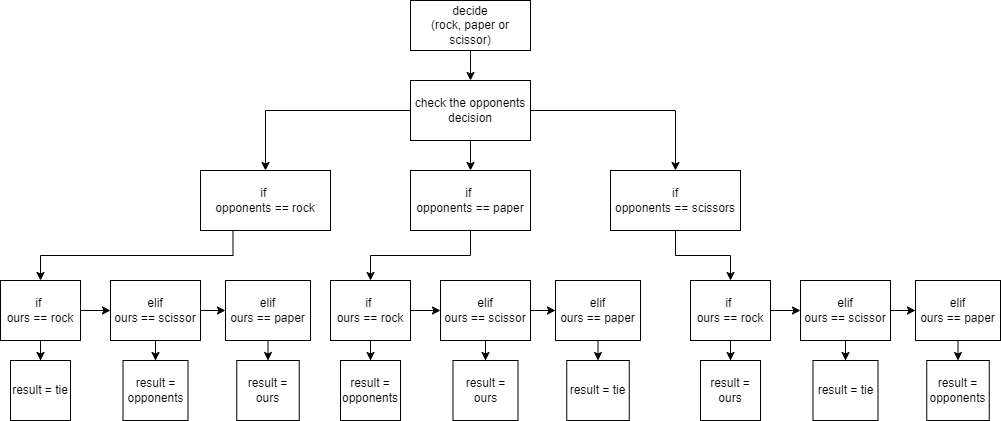

The diagram above was exported from draw.io. Its source (the exported page's mxGraphModel, read from the mxfile embedded in the PNG):
<mxGraphModel dx="1290" dy="522" grid="1" gridSize="10" guides="1" tooltips="1" connect="1" arrows="1" fold="1" page="1" pageScale="1" pageWidth="850" pageHeight="1100" math="0" shadow="0">
  <root>
    <mxCell id="0" />
    <mxCell id="1" parent="0" />
    <mxCell id="ocZrQ3FXsVRiv1KHPSTy-4" style="edgeStyle=orthogonalEdgeStyle;rounded=0;orthogonalLoop=1;jettySize=auto;html=1;" edge="1" parent="1" source="ocZrQ3FXsVRiv1KHPSTy-1">
      <mxGeometry relative="1" as="geometry">
        <mxPoint x="510" y="100" as="targetPoint" />
      </mxGeometry>
    </mxCell>
    <mxCell id="ocZrQ3FXsVRiv1KHPSTy-1" value="decide&lt;div&gt;(rock, paper or scissor)&lt;/div&gt;" style="rounded=0;whiteSpace=wrap;html=1;" vertex="1" parent="1">
      <mxGeometry x="450" y="20" width="120" height="50" as="geometry" />
    </mxCell>
    <mxCell id="ocZrQ3FXsVRiv1KHPSTy-19" style="edgeStyle=orthogonalEdgeStyle;rounded=0;orthogonalLoop=1;jettySize=auto;html=1;exitX=0.25;exitY=1;exitDx=0;exitDy=0;" edge="1" parent="1" source="ocZrQ3FXsVRiv1KHPSTy-9" target="ocZrQ3FXsVRiv1KHPSTy-18">
      <mxGeometry relative="1" as="geometry" />
    </mxCell>
    <mxCell id="ocZrQ3FXsVRiv1KHPSTy-9" value="if&amp;nbsp;&lt;div&gt;opponents == rock&lt;/div&gt;" style="rounded=0;whiteSpace=wrap;html=1;" vertex="1" parent="1">
      <mxGeometry x="240" y="190" width="130" height="60" as="geometry" />
    </mxCell>
    <mxCell id="ocZrQ3FXsVRiv1KHPSTy-15" style="edgeStyle=orthogonalEdgeStyle;rounded=0;orthogonalLoop=1;jettySize=auto;html=1;" edge="1" parent="1" source="ocZrQ3FXsVRiv1KHPSTy-10" target="ocZrQ3FXsVRiv1KHPSTy-9">
      <mxGeometry relative="1" as="geometry" />
    </mxCell>
    <mxCell id="ocZrQ3FXsVRiv1KHPSTy-16" style="edgeStyle=orthogonalEdgeStyle;rounded=0;orthogonalLoop=1;jettySize=auto;html=1;" edge="1" parent="1" source="ocZrQ3FXsVRiv1KHPSTy-10" target="ocZrQ3FXsVRiv1KHPSTy-11">
      <mxGeometry relative="1" as="geometry" />
    </mxCell>
    <mxCell id="ocZrQ3FXsVRiv1KHPSTy-17" value="" style="edgeStyle=orthogonalEdgeStyle;rounded=0;orthogonalLoop=1;jettySize=auto;html=1;" edge="1" parent="1" source="ocZrQ3FXsVRiv1KHPSTy-10" target="ocZrQ3FXsVRiv1KHPSTy-13">
      <mxGeometry relative="1" as="geometry" />
    </mxCell>
    <mxCell id="ocZrQ3FXsVRiv1KHPSTy-10" value="check the opponents decision" style="rounded=0;whiteSpace=wrap;html=1;" vertex="1" parent="1">
      <mxGeometry x="450" y="100" width="120" height="60" as="geometry" />
    </mxCell>
    <mxCell id="ocZrQ3FXsVRiv1KHPSTy-53" value="" style="edgeStyle=orthogonalEdgeStyle;rounded=0;orthogonalLoop=1;jettySize=auto;html=1;" edge="1" parent="1" source="ocZrQ3FXsVRiv1KHPSTy-11" target="ocZrQ3FXsVRiv1KHPSTy-44">
      <mxGeometry relative="1" as="geometry" />
    </mxCell>
    <mxCell id="ocZrQ3FXsVRiv1KHPSTy-11" value="if&lt;div&gt;opponents == scissors&lt;/div&gt;" style="rounded=0;whiteSpace=wrap;html=1;" vertex="1" parent="1">
      <mxGeometry x="650" y="190" width="130" height="60" as="geometry" />
    </mxCell>
    <mxCell id="ocZrQ3FXsVRiv1KHPSTy-41" value="" style="edgeStyle=orthogonalEdgeStyle;rounded=0;orthogonalLoop=1;jettySize=auto;html=1;" edge="1" parent="1" source="ocZrQ3FXsVRiv1KHPSTy-13" target="ocZrQ3FXsVRiv1KHPSTy-32">
      <mxGeometry relative="1" as="geometry" />
    </mxCell>
    <mxCell id="ocZrQ3FXsVRiv1KHPSTy-13" value="if&amp;nbsp;&lt;div&gt;opponents == paper&lt;/div&gt;" style="rounded=0;whiteSpace=wrap;html=1;" vertex="1" parent="1">
      <mxGeometry x="450" y="190" width="120" height="60" as="geometry" />
    </mxCell>
    <mxCell id="ocZrQ3FXsVRiv1KHPSTy-22" value="" style="edgeStyle=orthogonalEdgeStyle;rounded=0;orthogonalLoop=1;jettySize=auto;html=1;" edge="1" parent="1" source="ocZrQ3FXsVRiv1KHPSTy-18" target="ocZrQ3FXsVRiv1KHPSTy-21">
      <mxGeometry relative="1" as="geometry" />
    </mxCell>
    <mxCell id="ocZrQ3FXsVRiv1KHPSTy-23" value="" style="edgeStyle=orthogonalEdgeStyle;rounded=0;orthogonalLoop=1;jettySize=auto;html=1;" edge="1" parent="1" source="ocZrQ3FXsVRiv1KHPSTy-18" target="ocZrQ3FXsVRiv1KHPSTy-20">
      <mxGeometry relative="1" as="geometry" />
    </mxCell>
    <mxCell id="ocZrQ3FXsVRiv1KHPSTy-18" value="if&amp;nbsp;&lt;div&gt;ours == rock&lt;/div&gt;" style="rounded=0;whiteSpace=wrap;html=1;" vertex="1" parent="1">
      <mxGeometry x="40" y="300" width="80" height="60" as="geometry" />
    </mxCell>
    <mxCell id="ocZrQ3FXsVRiv1KHPSTy-25" value="" style="edgeStyle=orthogonalEdgeStyle;rounded=0;orthogonalLoop=1;jettySize=auto;html=1;" edge="1" parent="1" source="ocZrQ3FXsVRiv1KHPSTy-20" target="ocZrQ3FXsVRiv1KHPSTy-24">
      <mxGeometry relative="1" as="geometry" />
    </mxCell>
    <mxCell id="ocZrQ3FXsVRiv1KHPSTy-27" value="" style="edgeStyle=orthogonalEdgeStyle;rounded=0;orthogonalLoop=1;jettySize=auto;html=1;" edge="1" parent="1" source="ocZrQ3FXsVRiv1KHPSTy-20" target="ocZrQ3FXsVRiv1KHPSTy-26">
      <mxGeometry relative="1" as="geometry" />
    </mxCell>
    <mxCell id="ocZrQ3FXsVRiv1KHPSTy-20" value="elif&lt;div&gt;ours == scissor&lt;/div&gt;" style="rounded=0;whiteSpace=wrap;html=1;" vertex="1" parent="1">
      <mxGeometry x="150" y="300" width="90" height="60" as="geometry" />
    </mxCell>
    <mxCell id="ocZrQ3FXsVRiv1KHPSTy-21" value="result = tie" style="whiteSpace=wrap;html=1;rounded=0;" vertex="1" parent="1">
      <mxGeometry x="50" y="380" width="60" height="60" as="geometry" />
    </mxCell>
    <mxCell id="ocZrQ3FXsVRiv1KHPSTy-24" value="result = opponents" style="rounded=0;whiteSpace=wrap;html=1;" vertex="1" parent="1">
      <mxGeometry x="162.5" y="380" width="65" height="60" as="geometry" />
    </mxCell>
    <mxCell id="ocZrQ3FXsVRiv1KHPSTy-29" value="" style="edgeStyle=orthogonalEdgeStyle;rounded=0;orthogonalLoop=1;jettySize=auto;html=1;" edge="1" parent="1" source="ocZrQ3FXsVRiv1KHPSTy-26" target="ocZrQ3FXsVRiv1KHPSTy-28">
      <mxGeometry relative="1" as="geometry" />
    </mxCell>
    <mxCell id="ocZrQ3FXsVRiv1KHPSTy-26" value="elif&lt;div&gt;ours == paper&lt;/div&gt;" style="whiteSpace=wrap;html=1;rounded=0;" vertex="1" parent="1">
      <mxGeometry x="265" y="300" width="85" height="60" as="geometry" />
    </mxCell>
    <mxCell id="ocZrQ3FXsVRiv1KHPSTy-28" value="result = ours" style="rounded=0;whiteSpace=wrap;html=1;" vertex="1" parent="1">
      <mxGeometry x="276.25" y="380" width="62.5" height="60" as="geometry" />
    </mxCell>
    <mxCell id="ocZrQ3FXsVRiv1KHPSTy-30" value="" style="edgeStyle=orthogonalEdgeStyle;rounded=0;orthogonalLoop=1;jettySize=auto;html=1;" edge="1" parent="1" source="ocZrQ3FXsVRiv1KHPSTy-32" target="ocZrQ3FXsVRiv1KHPSTy-36">
      <mxGeometry relative="1" as="geometry" />
    </mxCell>
    <mxCell id="ocZrQ3FXsVRiv1KHPSTy-31" value="" style="edgeStyle=orthogonalEdgeStyle;rounded=0;orthogonalLoop=1;jettySize=auto;html=1;" edge="1" parent="1" source="ocZrQ3FXsVRiv1KHPSTy-32" target="ocZrQ3FXsVRiv1KHPSTy-35">
      <mxGeometry relative="1" as="geometry" />
    </mxCell>
    <mxCell id="ocZrQ3FXsVRiv1KHPSTy-32" value="if&amp;nbsp;&lt;div&gt;ours == rock&lt;/div&gt;" style="rounded=0;whiteSpace=wrap;html=1;" vertex="1" parent="1">
      <mxGeometry x="370" y="300" width="80" height="60" as="geometry" />
    </mxCell>
    <mxCell id="ocZrQ3FXsVRiv1KHPSTy-33" value="" style="edgeStyle=orthogonalEdgeStyle;rounded=0;orthogonalLoop=1;jettySize=auto;html=1;" edge="1" parent="1" source="ocZrQ3FXsVRiv1KHPSTy-35" target="ocZrQ3FXsVRiv1KHPSTy-37">
      <mxGeometry relative="1" as="geometry" />
    </mxCell>
    <mxCell id="ocZrQ3FXsVRiv1KHPSTy-34" value="" style="edgeStyle=orthogonalEdgeStyle;rounded=0;orthogonalLoop=1;jettySize=auto;html=1;" edge="1" parent="1" source="ocZrQ3FXsVRiv1KHPSTy-35" target="ocZrQ3FXsVRiv1KHPSTy-39">
      <mxGeometry relative="1" as="geometry" />
    </mxCell>
    <mxCell id="ocZrQ3FXsVRiv1KHPSTy-35" value="elif&lt;div&gt;ours == scissor&lt;/div&gt;" style="rounded=0;whiteSpace=wrap;html=1;" vertex="1" parent="1">
      <mxGeometry x="480" y="300" width="90" height="60" as="geometry" />
    </mxCell>
    <mxCell id="ocZrQ3FXsVRiv1KHPSTy-36" value="result = opponents" style="whiteSpace=wrap;html=1;rounded=0;" vertex="1" parent="1">
      <mxGeometry x="380" y="380" width="60" height="60" as="geometry" />
    </mxCell>
    <mxCell id="ocZrQ3FXsVRiv1KHPSTy-37" value="result = ours" style="rounded=0;whiteSpace=wrap;html=1;" vertex="1" parent="1">
      <mxGeometry x="492.5" y="380" width="65" height="60" as="geometry" />
    </mxCell>
    <mxCell id="ocZrQ3FXsVRiv1KHPSTy-38" value="" style="edgeStyle=orthogonalEdgeStyle;rounded=0;orthogonalLoop=1;jettySize=auto;html=1;" edge="1" parent="1" source="ocZrQ3FXsVRiv1KHPSTy-39" target="ocZrQ3FXsVRiv1KHPSTy-40">
      <mxGeometry relative="1" as="geometry" />
    </mxCell>
    <mxCell id="ocZrQ3FXsVRiv1KHPSTy-39" value="elif&lt;div&gt;ours == paper&lt;/div&gt;" style="whiteSpace=wrap;html=1;rounded=0;" vertex="1" parent="1">
      <mxGeometry x="595" y="300" width="85" height="60" as="geometry" />
    </mxCell>
    <mxCell id="ocZrQ3FXsVRiv1KHPSTy-40" value="result = tie" style="rounded=0;whiteSpace=wrap;html=1;" vertex="1" parent="1">
      <mxGeometry x="606.25" y="380" width="62.5" height="60" as="geometry" />
    </mxCell>
    <mxCell id="ocZrQ3FXsVRiv1KHPSTy-42" value="" style="edgeStyle=orthogonalEdgeStyle;rounded=0;orthogonalLoop=1;jettySize=auto;html=1;" edge="1" parent="1" source="ocZrQ3FXsVRiv1KHPSTy-44" target="ocZrQ3FXsVRiv1KHPSTy-48">
      <mxGeometry relative="1" as="geometry" />
    </mxCell>
    <mxCell id="ocZrQ3FXsVRiv1KHPSTy-43" value="" style="edgeStyle=orthogonalEdgeStyle;rounded=0;orthogonalLoop=1;jettySize=auto;html=1;" edge="1" parent="1" source="ocZrQ3FXsVRiv1KHPSTy-44" target="ocZrQ3FXsVRiv1KHPSTy-47">
      <mxGeometry relative="1" as="geometry" />
    </mxCell>
    <mxCell id="ocZrQ3FXsVRiv1KHPSTy-44" value="if&amp;nbsp;&lt;div&gt;ours == rock&lt;/div&gt;" style="rounded=0;whiteSpace=wrap;html=1;" vertex="1" parent="1">
      <mxGeometry x="730" y="300" width="80" height="60" as="geometry" />
    </mxCell>
    <mxCell id="ocZrQ3FXsVRiv1KHPSTy-45" value="" style="edgeStyle=orthogonalEdgeStyle;rounded=0;orthogonalLoop=1;jettySize=auto;html=1;" edge="1" parent="1" source="ocZrQ3FXsVRiv1KHPSTy-47" target="ocZrQ3FXsVRiv1KHPSTy-49">
      <mxGeometry relative="1" as="geometry" />
    </mxCell>
    <mxCell id="ocZrQ3FXsVRiv1KHPSTy-46" value="" style="edgeStyle=orthogonalEdgeStyle;rounded=0;orthogonalLoop=1;jettySize=auto;html=1;" edge="1" parent="1" source="ocZrQ3FXsVRiv1KHPSTy-47" target="ocZrQ3FXsVRiv1KHPSTy-51">
      <mxGeometry relative="1" as="geometry" />
    </mxCell>
    <mxCell id="ocZrQ3FXsVRiv1KHPSTy-47" value="elif&lt;div&gt;ours == scissor&lt;/div&gt;" style="rounded=0;whiteSpace=wrap;html=1;" vertex="1" parent="1">
      <mxGeometry x="840" y="300" width="90" height="60" as="geometry" />
    </mxCell>
    <mxCell id="ocZrQ3FXsVRiv1KHPSTy-48" value="result = ours" style="whiteSpace=wrap;html=1;rounded=0;" vertex="1" parent="1">
      <mxGeometry x="740" y="380" width="60" height="60" as="geometry" />
    </mxCell>
    <mxCell id="ocZrQ3FXsVRiv1KHPSTy-49" value="result = tie" style="rounded=0;whiteSpace=wrap;html=1;" vertex="1" parent="1">
      <mxGeometry x="852.5" y="380" width="65" height="60" as="geometry" />
    </mxCell>
    <mxCell id="ocZrQ3FXsVRiv1KHPSTy-50" value="" style="edgeStyle=orthogonalEdgeStyle;rounded=0;orthogonalLoop=1;jettySize=auto;html=1;" edge="1" parent="1" source="ocZrQ3FXsVRiv1KHPSTy-51" target="ocZrQ3FXsVRiv1KHPSTy-52">
      <mxGeometry relative="1" as="geometry" />
    </mxCell>
    <mxCell id="ocZrQ3FXsVRiv1KHPSTy-51" value="elif&lt;div&gt;ours == paper&lt;/div&gt;" style="whiteSpace=wrap;html=1;rounded=0;" vertex="1" parent="1">
      <mxGeometry x="955" y="300" width="85" height="60" as="geometry" />
    </mxCell>
    <mxCell id="ocZrQ3FXsVRiv1KHPSTy-52" value="result = opponents" style="rounded=0;whiteSpace=wrap;html=1;" vertex="1" parent="1">
      <mxGeometry x="966.25" y="380" width="62.5" height="60" as="geometry" />
    </mxCell>
  </root>
</mxGraphModel>